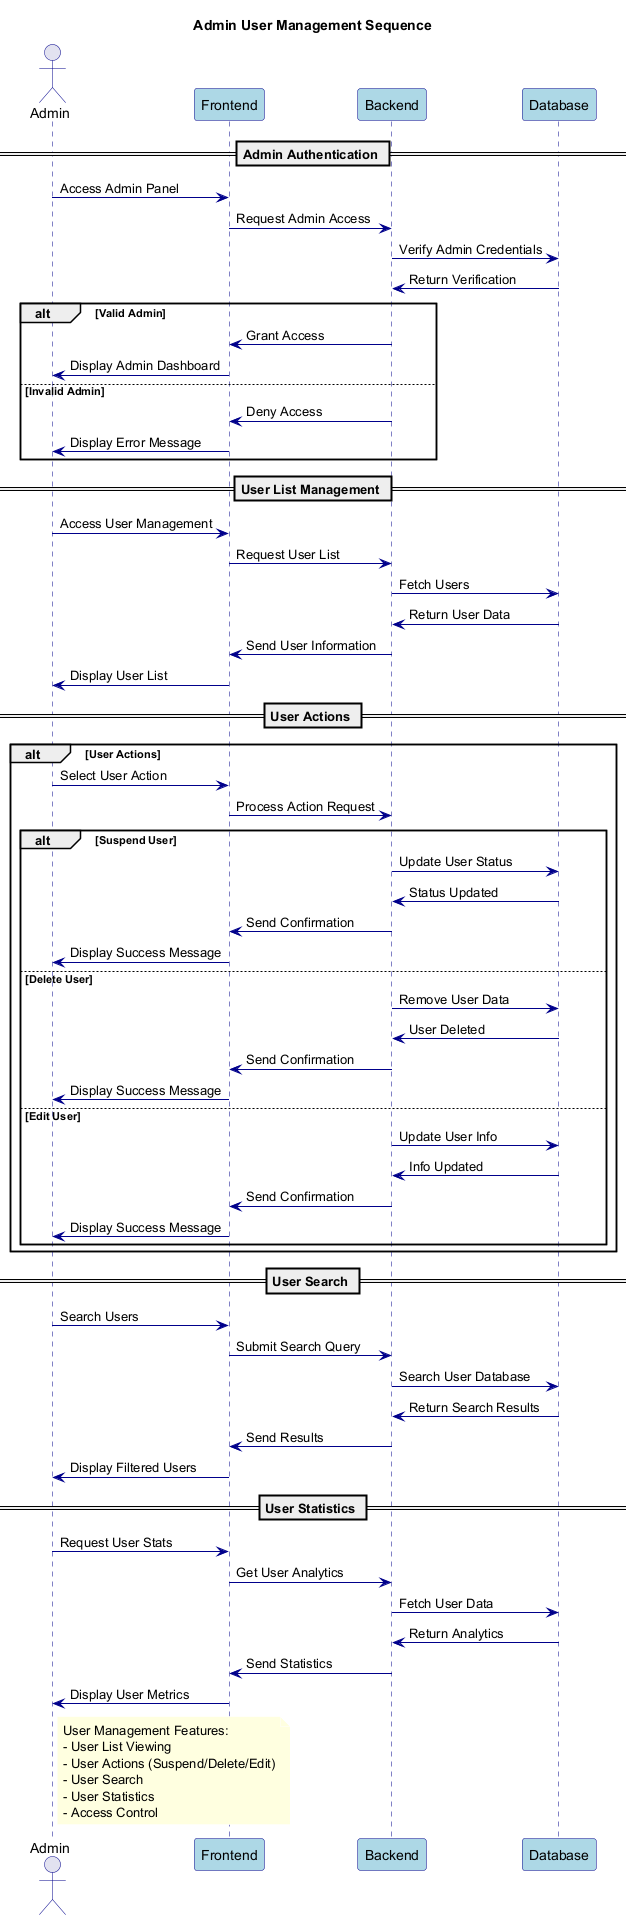

The diagram above was rendered by PlantUML. Its source (embedded in the PNG):
@startuml UserManagement

' Styling
skinparam backgroundColor white
skinparam sequence {
    ArrowColor DarkBlue
    ActorBorderColor DarkBlue
    LifeLineBorderColor DarkBlue
    ParticipantBorderColor DarkBlue
    ParticipantBackgroundColor LightBlue
}
skinparam note {
    BackgroundColor LightYellow
    BorderColor DarkYellow
    FontColor Black
}

title Admin User Management Sequence

actor Admin
participant "Frontend" as FE
participant "Backend" as BE
participant "Database" as DB

== Admin Authentication ==

Admin -> FE: Access Admin Panel
FE -> BE: Request Admin Access
BE -> DB: Verify Admin Credentials
DB -> BE: Return Verification
alt Valid Admin
    BE -> FE: Grant Access
    FE -> Admin: Display Admin Dashboard
else Invalid Admin
    BE -> FE: Deny Access
    FE -> Admin: Display Error Message
end

== User List Management ==

Admin -> FE: Access User Management
FE -> BE: Request User List
BE -> DB: Fetch Users
DB -> BE: Return User Data
BE -> FE: Send User Information
FE -> Admin: Display User List

== User Actions ==

alt User Actions
    Admin -> FE: Select User Action
    FE -> BE: Process Action Request
    alt Suspend User
        BE -> DB: Update User Status
        DB -> BE: Status Updated
        BE -> FE: Send Confirmation
        FE -> Admin: Display Success Message
    else Delete User
        BE -> DB: Remove User Data
        DB -> BE: User Deleted
        BE -> FE: Send Confirmation
        FE -> Admin: Display Success Message
    else Edit User
        BE -> DB: Update User Info
        DB -> BE: Info Updated
        BE -> FE: Send Confirmation
        FE -> Admin: Display Success Message
    end
end

== User Search ==

Admin -> FE: Search Users
FE -> BE: Submit Search Query
BE -> DB: Search User Database
DB -> BE: Return Search Results
BE -> FE: Send Results
FE -> Admin: Display Filtered Users

== User Statistics ==

Admin -> FE: Request User Stats
FE -> BE: Get User Analytics
BE -> DB: Fetch User Data
DB -> BE: Return Analytics
BE -> FE: Send Statistics
FE -> Admin: Display User Metrics

note right of Admin
  User Management Features:
  - User List Viewing
  - User Actions (Suspend/Delete/Edit)
  - User Search
  - User Statistics
  - Access Control
end note

@enduml